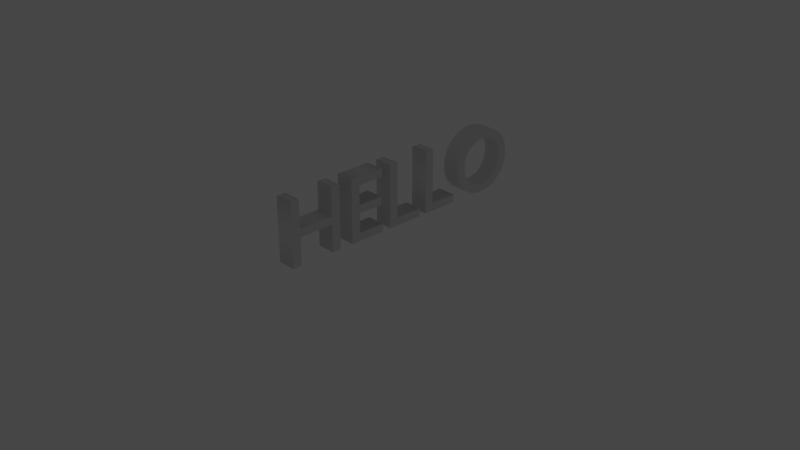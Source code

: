 # Source: hello_anim.blend  (saved by Blender 4.0.36; exported with 4.5.12 LTS)
import bpy
from mathutils import Matrix  # noqa: F401  (used for matrix-valued properties, if any)

bpy.ops.wm.read_factory_settings(use_empty=True)
scene = bpy.context.scene
scene.name = 'Scene'

# ---- collections
col_cam___light = bpy.data.collections.new('Cam & Light'); scene.collection.children.link(col_cam___light)
col_working = bpy.data.collections.new('Working'); scene.collection.children.link(col_working)

# ---- world
world_world = bpy.data.worlds.new('World'); scene.world = world_world
world_world.use_nodes = True; world_world.node_tree.nodes.clear()
_N = world_world.node_tree.nodes; _L = world_world.node_tree.links
n0 = _N.new('ShaderNodeOutputWorld'); n0.name = 'World Output'; n0.location = (300, 300)
n1 = _N.new('ShaderNodeBackground'); n1.name = 'Background'; n1.location = (10, 300)
n1.inputs[0].default_value = (0.05088, 0.05088, 0.05088, 1.0)
_L.new(n1.outputs[0], n0.inputs[0])
n0.is_active_output = True
world_world.color = (0.05088, 0.05088, 0.05088)
world_world.use_sun_shadow = False
world_world.sun_shadow_jitter_overblur = 0.0

# ---- cameras
cam_camera = bpy.data.cameras.new('Camera')
cam_camera.clip_end = 100.0
cam_camera.ortho_scale = 7.314

# ---- lights
light_light = bpy.data.lights.new('Light', 'POINT')
light_light.transmission_factor = 0.0
light_light.use_soft_falloff = False
light_light.energy = 1000.0
light_light.shadow_soft_size = 0.1
light_light.shadow_maximum_resolution = 0.006
light_light.use_absolute_resolution = True

# ---- meshes
me_text = bpy.data.meshes.new('Text')
me_text.from_pydata([(1.158, 0.6877, 0.1), (1.209, 0.6783, 0.1), (1.256, 0.663, 0.1), (1.299, 0.6425, 0.1), (1.338, 0.6171, 0.1), (1.372, 0.5872, 0.1), (1.401, 0.5535, 0.1), (1.426, 0.5162, 0.1), (1.445, 0.4758, 0.1), (1.459, 0.4329, 0.1), (1.468, 0.3878, 0.1), (1.471, 0.341, 0.1), (1.468, 0.2955, 0.1), (1.46, 0.2512, 0.1), (1.446, 0.2087, 0.1), (1.427, 0.1685, 0.1), (1.402, 0.1311, 0.1), (1.373, 0.097, 0.1), (1.339, 0.06675, 0.1), (1.3, 0.04085, 0.1), (1.257, 0.01981, 0.1), (1.21, 0.004148, 0.1), (1.158, -0.005627, 0.1), (1.102, -0.009, 0.1), (1.048, -0.005646, 0.1), (0.9976, 0.004079, 0.1), (0.951, 0.01967, 0.1), (0.9085, 0.04063, 0.1), (0.8702, 0.06645, 0.1), (0.8364, 0.09663, 0.1), (0.8072, 0.1307, 0.1), (0.7828, 0.168, 0.1), (0.7635, 0.2083, 0.1), (0.7495, 0.2508, 0.1), (0.7409, 0.2953, 0.1), (0.738, 0.341, 0.1), (0.741, 0.3876, 0.1), (0.7498, 0.4326, 0.1), (0.7641, 0.4754, 0.1), (0.7838, 0.5157, 0.1), (0.8085, 0.553, 0.1), (0.8381, 0.5869, 0.1), (0.8723, 0.6168, 0.1), (0.9109, 0.6423, 0.1), (0.9536, 0.6629, 0.1), (1.0, 0.6782, 0.1), (1.05, 0.6877, 0.1), (1.104, 0.691, 0.1), (1.141, 0.08327, 0.1), (1.177, 0.08991, 0.1), (1.21, 0.1007, 0.1), (1.241, 0.1153, 0.1), (1.269, 0.1335, 0.1), (1.294, 0.1551, 0.1), (1.316, 0.1798, 0.1), (1.335, 0.2074, 0.1), (1.35, 0.2375, 0.1), (1.361, 0.27, 0.1), (1.368, 0.3046, 0.1), (1.37, 0.341, 0.1), (1.368, 0.3776, 0.1), (1.361, 0.4123, 0.1), (1.35, 0.4449, 0.1), (1.335, 0.4751, 0.1), (1.316, 0.5026, 0.1), (1.294, 0.5273, 0.1), (1.269, 0.5488, 0.1), (1.241, 0.5669, 0.1), (1.21, 0.5815, 0.1), (1.177, 0.5922, 0.1), (1.141, 0.5987, 0.1), (1.104, 0.601, 0.1), (1.067, 0.5987, 0.1), (1.032, 0.5922, 0.1), (0.9985, 0.5815, 0.1), (0.9677, 0.5669, 0.1), (0.9397, 0.5488, 0.1), (0.9145, 0.5272, 0.1), (0.8925, 0.5026, 0.1), (0.8739, 0.4751, 0.1), (0.859, 0.4449, 0.1), (0.8481, 0.4123, 0.1), (0.8413, 0.3776, 0.1), (0.839, 0.341, 0.1), (0.8413, 0.3046, 0.1), (0.8481, 0.27, 0.1), (0.859, 0.2375, 0.1), (0.8739, 0.2074, 0.1), (0.8925, 0.1798, 0.1), (0.9145, 0.1551, 0.1), (0.9397, 0.1335, 0.1), (0.9677, 0.1153, 0.1), (0.9985, 0.1007, 0.1), (1.032, 0.08991, 0.1), (1.067, 0.08327, 0.1), (1.104, 0.081, 0.1), (1.158, 0.6877, -0.1), (1.05, 0.6877, -0.1), (1.209, 0.6783, -0.1), (1.104, 0.691, -0.1), (1.256, 0.663, -0.1), (1.0, 0.6782, -0.1), (0.9536, 0.6629, -0.1), (0.9109, 0.6423, -0.1), (1.299, 0.6425, -0.1), (1.338, 0.6171, -0.1), (1.372, 0.5872, -0.1), (0.8723, 0.6168, -0.1), (0.8381, 0.5869, -0.1), (1.104, 0.601, -0.1), (1.141, 0.5987, -0.1), (1.067, 0.5987, -0.1), (1.032, 0.5922, -0.1), (0.9985, 0.5815, -0.1), (0.8085, 0.553, -0.1), (0.9677, 0.5669, -0.1), (0.9397, 0.5488, -0.1), (0.9145, 0.5272, -0.1), (0.7838, 0.5157, -0.1), (0.7641, 0.4754, -0.1), (0.8925, 0.5026, -0.1), (0.8739, 0.4751, -0.1), (0.7498, 0.4326, -0.1), (0.859, 0.4449, -0.1), (0.8481, 0.4123, -0.1), (0.741, 0.3876, -0.1), (0.8413, 0.3776, -0.1), (0.839, 0.341, -0.1), (0.738, 0.341, -0.1), (0.7409, 0.2953, -0.1), (0.7495, 0.2508, -0.1), (0.8413, 0.3046, -0.1), (0.8481, 0.27, -0.1), (0.859, 0.2375, -0.1), (0.8739, 0.2074, -0.1), (0.7635, 0.2083, -0.1), (0.7828, 0.168, -0.1), (0.8072, 0.1307, -0.1), (0.8925, 0.1798, -0.1), (0.9145, 0.1551, -0.1), (0.9397, 0.1335, -0.1), (0.9677, 0.1153, -0.1), (0.8364, 0.09663, -0.1), (0.9985, 0.1007, -0.1), (1.032, 0.08991, -0.1), (0.8702, 0.06645, -0.1), (1.067, 0.08327, -0.1), (1.104, 0.081, -0.1), (1.141, 0.08327, -0.1), (1.339, 0.06675, -0.1), (1.373, 0.097, -0.1), (1.3, 0.04085, -0.1), (1.177, 0.08991, -0.1), (1.21, 0.1007, -0.1), (1.241, 0.1153, -0.1), (1.402, 0.1311, -0.1), (1.269, 0.1335, -0.1), (1.294, 0.1551, -0.1), (1.316, 0.1798, -0.1), (1.427, 0.1685, -0.1), (1.446, 0.2087, -0.1), (1.335, 0.2074, -0.1), (1.35, 0.2375, -0.1), (1.46, 0.2512, -0.1), (1.361, 0.27, -0.1), (1.468, 0.2955, -0.1), (1.368, 0.3046, -0.1), (1.37, 0.341, -0.1), (1.471, 0.341, -0.1), (1.468, 0.3878, -0.1), (1.368, 0.3776, -0.1), (1.361, 0.4123, -0.1), (1.35, 0.4449, -0.1), (1.459, 0.4329, -0.1), (1.445, 0.4758, -0.1), (1.335, 0.4751, -0.1), (1.316, 0.5026, -0.1), (1.426, 0.5162, -0.1), (1.294, 0.5273, -0.1), (1.269, 0.5488, -0.1), (1.401, 0.5535, -0.1), (1.241, 0.5669, -0.1), (1.21, 0.5815, -0.1), (1.177, 0.5922, -0.1), (1.257, 0.01981, -0.1), (0.9085, 0.04063, -0.1), (0.951, 0.01967, -0.1), (1.21, 0.004148, -0.1), (0.9976, 0.004079, -0.1), (1.158, -0.005627, -0.1), (1.048, -0.005646, -0.1), (1.102, -0.009, -0.1), (1.158, 0.6877, -0.1), (1.209, 0.6783, -0.1), (1.158, 0.6877, 0.1), (1.104, 0.691, -0.1), (1.05, 0.6877, -0.1), (1.104, 0.691, 0.1), (1.05, 0.6877, 0.1), (1.0, 0.6782, 0.1), (0.9536, 0.6629, 0.1), (1.0, 0.6782, -0.1), (0.9536, 0.6629, -0.1), (0.9109, 0.6423, -0.1), (0.8723, 0.6168, -0.1), (0.9109, 0.6423, 0.1), (0.8723, 0.6168, 0.1), (0.8381, 0.5869, 0.1), (0.8085, 0.553, 0.1), (0.8381, 0.5869, -0.1), (0.8085, 0.553, -0.1), (0.7838, 0.5157, -0.1), (0.7838, 0.5157, 0.1), (0.7641, 0.4754, -0.1), (0.7641, 0.4754, 0.1), (0.7498, 0.4326, -0.1), (0.741, 0.3876, -0.1), (0.7498, 0.4326, 0.1), (0.741, 0.3876, 0.1), (0.738, 0.341, 0.1), (0.7409, 0.2953, 0.1), (0.738, 0.341, -0.1), (0.7409, 0.2953, -0.1), (0.7495, 0.2508, -0.1), (0.7635, 0.2083, -0.1), (0.7495, 0.2508, 0.1), (0.7635, 0.2083, 0.1), (0.7828, 0.168, 0.1), (0.8072, 0.1307, 0.1), (0.7828, 0.168, -0.1), (0.8072, 0.1307, -0.1), (0.8364, 0.09663, -0.1), (0.8364, 0.09663, 0.1), (0.8702, 0.06645, -0.1), (0.8702, 0.06645, 0.1), (0.9085, 0.04063, -0.1), (0.9085, 0.04063, 0.1), (0.951, 0.01967, -0.1), (0.9976, 0.004079, -0.1), (0.951, 0.01967, 0.1), (0.9976, 0.004079, 0.1), (1.048, -0.005646, 0.1), (1.048, -0.005646, -0.1), (1.102, -0.009, 0.1), (1.102, -0.009, -0.1), (1.158, -0.005627, 0.1), (1.21, 0.004148, 0.1), (1.158, -0.005627, -0.1), (1.21, 0.004148, -0.1), (1.257, 0.01981, -0.1), (1.257, 0.01981, 0.1), (1.3, 0.04085, -0.1), (1.3, 0.04085, 0.1), (1.339, 0.06675, -0.1), (1.373, 0.097, -0.1), (1.339, 0.06675, 0.1), (1.373, 0.097, 0.1), (1.402, 0.1311, 0.1), (1.402, 0.1311, -0.1), (1.427, 0.1685, 0.1), (1.446, 0.2087, 0.1), (1.427, 0.1685, -0.1), (1.446, 0.2087, -0.1), (1.46, 0.2512, -0.1), (1.468, 0.2955, -0.1), (1.46, 0.2512, 0.1), (1.468, 0.2955, 0.1), (1.471, 0.341, 0.1), (1.468, 0.3878, 0.1), (1.471, 0.341, -0.1), (1.468, 0.3878, -0.1), (1.459, 0.4329, -0.1), (1.445, 0.4758, -0.1), (1.459, 0.4329, 0.1), (1.445, 0.4758, 0.1), (1.426, 0.5162, 0.1), (1.401, 0.5535, 0.1), (1.426, 0.5162, -0.1), (1.401, 0.5535, -0.1), (1.372, 0.5872, -0.1), (1.338, 0.6171, -0.1), (1.372, 0.5872, 0.1), (1.338, 0.6171, 0.1), (1.299, 0.6425, 0.1), (1.256, 0.663, 0.1), (1.299, 0.6425, -0.1), (1.256, 0.663, -0.1), (1.209, 0.6783, 0.1), (1.141, 0.08327, -0.1), (1.141, 0.08327, 0.1), (1.104, 0.081, -0.1), (1.177, 0.08991, -0.1), (1.177, 0.08991, 0.1), (1.21, 0.1007, -0.1), (1.21, 0.1007, 0.1), (1.241, 0.1153, -0.1), (1.269, 0.1335, -0.1), (1.241, 0.1153, 0.1), (1.269, 0.1335, 0.1), (1.294, 0.1551, 0.1), (1.294, 0.1551, -0.1), (1.316, 0.1798, 0.1), (1.335, 0.2074, 0.1), (1.316, 0.1798, -0.1), (1.335, 0.2074, -0.1), (1.35, 0.2375, -0.1), (1.35, 0.2375, 0.1), (1.361, 0.27, -0.1), (1.361, 0.27, 0.1), (1.368, 0.3046, -0.1), (1.37, 0.341, -0.1), (1.368, 0.3046, 0.1), (1.37, 0.341, 0.1), (1.368, 0.3776, 0.1), (1.361, 0.4123, 0.1), (1.368, 0.3776, -0.1), (1.361, 0.4123, -0.1), (1.35, 0.4449, -0.1), (1.335, 0.4751, -0.1), (1.35, 0.4449, 0.1), (1.335, 0.4751, 0.1), (1.316, 0.5026, 0.1), (1.294, 0.5273, 0.1), (1.316, 0.5026, -0.1), (1.294, 0.5273, -0.1), (1.269, 0.5488, -0.1), (1.241, 0.5669, -0.1), (1.269, 0.5488, 0.1), (1.241, 0.5669, 0.1), (1.21, 0.5815, 0.1), (1.21, 0.5815, -0.1), (1.177, 0.5922, 0.1), (1.177, 0.5922, -0.1), (1.141, 0.5987, 0.1), (1.104, 0.601, 0.1), (1.141, 0.5987, -0.1), (1.104, 0.601, -0.1), (1.067, 0.5987, -0.1), (1.067, 0.5987, 0.1), (1.032, 0.5922, -0.1), (1.032, 0.5922, 0.1), (0.9985, 0.5815, -0.1), (0.9677, 0.5669, -0.1), (0.9985, 0.5815, 0.1), (0.9677, 0.5669, 0.1), (0.9397, 0.5488, 0.1), (0.9145, 0.5272, 0.1), (0.9397, 0.5488, -0.1), (0.9145, 0.5272, -0.1), (0.8925, 0.5026, -0.1), (0.8739, 0.4751, -0.1), (0.8925, 0.5026, 0.1), (0.8739, 0.4751, 0.1), (0.859, 0.4449, 0.1), (0.859, 0.4449, -0.1), (0.8481, 0.4123, 0.1), (0.8413, 0.3776, 0.1), (0.8481, 0.4123, -0.1), (0.8413, 0.3776, -0.1), (0.839, 0.341, -0.1), (0.8413, 0.3046, -0.1), (0.839, 0.341, 0.1), (0.8413, 0.3046, 0.1), (0.8481, 0.27, 0.1), (0.859, 0.2375, 0.1), (0.8481, 0.27, -0.1), (0.859, 0.2375, -0.1), (0.8739, 0.2074, -0.1), (0.8925, 0.1798, -0.1), (0.8739, 0.2074, 0.1), (0.8925, 0.1798, 0.1), (0.9145, 0.1551, 0.1), (0.9145, 0.1551, -0.1), (0.9397, 0.1335, 0.1), (0.9677, 0.1153, 0.1), (0.9397, 0.1335, -0.1), (0.9677, 0.1153, -0.1), (0.9985, 0.1007, -0.1), (0.9985, 0.1007, 0.1), (1.032, 0.08991, -0.1), (1.032, 0.08991, 0.1), (1.067, 0.08327, -0.1), (1.067, 0.08327, 0.1), (1.104, 0.081, 0.1)], [], [(46, 0, 47), (46, 1, 0), (45, 1, 46), (45, 2, 1), (44, 2, 45), (44, 3, 2), (43, 3, 44), (43, 4, 3), (42, 4, 43), (42, 5, 4), (41, 71, 42), (71, 5, 42), (41, 72, 71), (70, 5, 71), (69, 5, 70), (41, 73, 72), (68, 5, 69), (41, 74, 73), (68, 6, 5), (40, 74, 41), (67, 6, 68), (40, 75, 74), (66, 6, 67), (40, 76, 75), (66, 7, 6), (39, 76, 40), (65, 7, 66), (39, 77, 76), (64, 7, 65), (39, 78, 77), (64, 8, 7), (38, 78, 39), (63, 8, 64), (38, 79, 78), (63, 9, 8), (37, 79, 38), (62, 9, 63), (37, 80, 79), (61, 9, 62), (37, 81, 80), (61, 10, 9), (36, 81, 37), (60, 10, 61), (36, 82, 81), (60, 11, 10), (35, 82, 36), (59, 11, 60), (35, 83, 82), (34, 83, 35), (34, 84, 83), (58, 11, 59), (58, 12, 11), (34, 85, 84), (57, 12, 58), (57, 13, 12), (33, 85, 34), (33, 86, 85), (56, 13, 57), (56, 14, 13), (32, 86, 33), (55, 14, 56), (32, 87, 86), (55, 15, 14), (31, 87, 32), (54, 15, 55), (31, 88, 87), (53, 15, 54), (31, 89, 88), (53, 16, 15), (30, 89, 31), (52, 16, 53), (30, 90, 89), (51, 16, 52), (30, 91, 90), (51, 17, 16), (29, 91, 30), (50, 17, 51), (29, 92, 91), (49, 17, 50), (29, 93, 92), (49, 18, 17), (28, 93, 29), (48, 18, 49), (28, 94, 93), (95, 18, 48), (28, 95, 94), (28, 18, 95), (28, 19, 18), (27, 19, 28), (27, 20, 19), (26, 20, 27), (26, 21, 20), (25, 21, 26), (25, 22, 21), (24, 22, 25), (24, 23, 22), (97, 96, 98), (97, 99, 96), (101, 98, 100), (101, 97, 98), (102, 101, 100), (103, 102, 104), (102, 100, 104), (103, 104, 105), (107, 105, 106), (107, 103, 105), (109, 107, 106), (108, 107, 109), (110, 109, 106), (108, 109, 111), (108, 111, 112), (108, 112, 113), (114, 113, 115), (114, 108, 113), (114, 115, 116), (118, 116, 117), (118, 114, 116), (119, 118, 120), (118, 117, 120), (119, 120, 121), (122, 121, 123), (122, 119, 121), (122, 123, 124), (125, 124, 126), (125, 122, 124), (128, 125, 126), (128, 126, 127), (129, 128, 127), (130, 129, 132), (129, 131, 132), (129, 127, 131), (130, 132, 133), (135, 133, 134), (135, 130, 133), (136, 135, 134), (137, 136, 139), (136, 134, 138), (136, 138, 139), (137, 139, 140), (137, 140, 141), (142, 141, 143), (142, 137, 141), (142, 143, 144), (145, 144, 146), (145, 142, 144), (145, 146, 147), (145, 147, 149), (147, 148, 149), (152, 150, 149), (148, 152, 149), (145, 149, 151), (152, 153, 150), (153, 154, 150), (154, 155, 150), (154, 156, 155), (156, 157, 155), (157, 158, 159), (157, 159, 155), (161, 160, 159), (158, 161, 159), (161, 162, 160), (162, 163, 160), (162, 164, 163), (164, 165, 163), (164, 166, 165), (166, 168, 165), (166, 167, 168), (170, 169, 168), (167, 170, 168), (170, 171, 169), (171, 172, 173), (171, 173, 169), (175, 174, 173), (172, 175, 173), (175, 176, 174), (176, 177, 174), (176, 178, 177), (178, 179, 177), (179, 180, 177), (179, 181, 180), (181, 182, 180), (182, 183, 106), (182, 106, 180), (183, 110, 106), (185, 151, 184), (185, 145, 151), (186, 185, 184), (186, 184, 187), (188, 186, 187), (188, 187, 189), (190, 188, 189), (190, 189, 191), (194, 287, 193, 192), (197, 194, 192, 195), (198, 197, 195, 196), (199, 198, 196, 201), (200, 199, 201, 202), (205, 200, 202, 203), (206, 205, 203, 204), (207, 206, 204, 209), (208, 207, 209, 210), (212, 208, 210, 211), (214, 212, 211, 213), (217, 214, 213, 215), (218, 217, 215, 216), (219, 218, 216, 221), (220, 219, 221, 222), (225, 220, 222, 223), (226, 225, 223, 224), (227, 226, 224, 229), (228, 227, 229, 230), (232, 228, 230, 231), (234, 232, 231, 233), (236, 234, 233, 235), (239, 236, 235, 237), (240, 239, 237, 238), (241, 240, 238, 242), (243, 241, 242, 244), (245, 243, 244, 247), (246, 245, 247, 248), (250, 246, 248, 249), (252, 250, 249, 251), (255, 252, 251, 253), (256, 255, 253, 254), (257, 256, 254, 258), (259, 257, 258, 261), (260, 259, 261, 262), (265, 260, 262, 263), (266, 265, 263, 264), (267, 266, 264, 269), (268, 267, 269, 270), (273, 268, 270, 271), (274, 273, 271, 272), (275, 274, 272, 277), (276, 275, 277, 278), (281, 276, 278, 279), (282, 281, 279, 280), (283, 282, 280, 285), (284, 283, 285, 286), (287, 284, 286, 193), (383, 289, 288, 290), (289, 292, 291, 288), (292, 294, 293, 291), (294, 297, 295, 293), (297, 298, 296, 295), (298, 299, 300, 296), (299, 301, 303, 300), (301, 302, 304, 303), (302, 306, 305, 304), (306, 308, 307, 305), (308, 311, 309, 307), (311, 312, 310, 309), (312, 313, 315, 310), (313, 314, 316, 315), (314, 319, 317, 316), (319, 320, 318, 317), (320, 321, 323, 318), (321, 322, 324, 323), (322, 327, 325, 324), (327, 328, 326, 325), (328, 329, 330, 326), (329, 331, 332, 330), (331, 333, 335, 332), (333, 334, 336, 335), (334, 338, 337, 336), (338, 340, 339, 337), (340, 343, 341, 339), (343, 344, 342, 341), (344, 345, 347, 342), (345, 346, 348, 347), (346, 351, 349, 348), (351, 352, 350, 349), (352, 353, 354, 350), (353, 355, 357, 354), (355, 356, 358, 357), (356, 361, 359, 358), (361, 362, 360, 359), (362, 363, 365, 360), (363, 364, 366, 365), (364, 369, 367, 366), (369, 370, 368, 367), (370, 371, 372, 368), (371, 373, 375, 372), (373, 374, 376, 375), (374, 378, 377, 376), (378, 380, 379, 377), (380, 382, 381, 379), (382, 383, 290, 381)])
me_text.polygons.foreach_set('use_smooth', [0, 0, 0, 0, 0, 0, 0, 0, 0, 0, 0, 0, 0, 0, 0, 0, 0, 0, 0, 0, 0, 0, 0, 0, 0, 0, 0, 0, 0, 0, 0, 0, 0, 0, 0, 0, 0, 0, 0, 0, 0, 0, 0, 0, 0, 0, 0, 0, 0, 0, 0, 0, 0, 0, 0, 0, 0, 0, 0, 0, 0, 0, 0, 0, 0, 0, 0, 0, 0, 0, 0, 0, 0, 0, 0, 0, 0, 0, 0, 0, 0, 0, 0, 0, 0, 0, 0, 0, 0, 0, 0, 0, 0, 0, 0, 0, 0, 0, 0, 0, 0, 0, 0, 0, 0, 0, 0, 0, 0, 0, 0, 0, 0, 0, 0, 0, 0, 0, 0, 0, 0, 0, 0, 0, 0, 0, 0, 0, 0, 0, 0, 0, 0, 0, 0, 0, 0, 0, 0, 0, 0, 0, 0, 0, 0, 0, 0, 0, 0, 0, 0, 0, 0, 0, 0, 0, 0, 0, 0, 0, 0, 0, 0, 0, 0, 0, 0, 0, 0, 0, 0, 0, 0, 0, 0, 0, 0, 0, 0, 0, 0, 0, 0, 0, 0, 0, 0, 0, 0, 0, 0, 0, 1, 1, 1, 1, 1, 1, 1, 1, 1, 1, 1, 1, 1, 1, 1, 1, 1, 1, 1, 1, 1, 1, 1, 1, 1, 1, 1, 1, 1, 1, 1, 1, 1, 1, 1, 1, 1, 1, 1, 1, 1, 1, 1, 1, 1, 1, 1, 1, 1, 1, 1, 1, 1, 1, 1, 1, 1, 1, 1, 1, 1, 1, 1, 1, 1, 1, 1, 1, 1, 1, 1, 1, 1, 1, 1, 1, 1, 1, 1, 1, 1, 1, 1, 1, 1, 1, 1, 1, 1, 1, 1, 1, 1, 1, 1, 1])
_uv = me_text.uv_layers.new(name='UVMap')
_uv.uv.foreach_set('vector', [0.4842, 0.0, 0.0, 0.0, 0.4947, 0.0, 0.4842, 0.0, 0.01053, 0.0, 0.0, 0.0, 0.4737, 0.0, 0.01053, 0.0, 0.4842, 0.0, 0.4737, 0.0, 0.02105, 0.0, 0.01053, 0.0, 0.4632, 0.0, 0.02105, 0.0, 0.4737, 0.0, 0.4632, 0.0, 0.03158, 0.0, 0.02105, 0.0, 0.4526, 0.0, 0.03158, 0.0, 0.4632, 0.0, 0.4526, 0.0, 0.04211, 0.0, 0.03158, 0.0, 0.4421, 0.0, 0.04211, 0.0, 0.4526, 0.0, 0.4421, 0.0, 0.05263, 0.0, 0.04211, 0.0, 0.4316, 0.0, 0.7474, 0.0, 0.4421, 0.0, 0.7474, 0.0, 0.05263, 0.0, 0.4421, 0.0, 0.4316, 0.0, 0.7579, 0.0, 0.7474, 0.0, 0.7368, 0.0, 0.05263, 0.0, 0.7474, 0.0, 0.7263, 0.0, 0.05263, 0.0, 0.7368, 0.0, 0.4316, 0.0, 0.7684, 0.0, 0.7579, 0.0, 0.7158, 0.0, 0.05263, 0.0, 0.7263, 0.0, 0.4316, 0.0, 0.7789, 0.0, 0.7684, 0.0, 0.7158, 0.0, 0.06316, 0.0, 0.05263, 0.0, 0.4211, 0.0, 0.7789, 0.0, 0.4316, 0.0, 0.7053, 0.0, 0.06316, 0.0, 0.7158, 0.0, 0.4211, 0.0, 0.7895, 0.0, 0.7789, 0.0, 0.6947, 0.0, 0.06316, 0.0, 0.7053, 0.0, 0.4211, 0.0, 0.8, 0.0, 0.7895, 0.0, 0.6947, 0.0, 0.07368, 0.0, 0.06316, 0.0, 0.4105, 0.0, 0.8, 0.0, 0.4211, 0.0, 0.6842, 0.0, 0.07368, 0.0, 0.6947, 0.0, 0.4105, 0.0, 0.8105, 0.0, 0.8, 0.0, 0.6737, 0.0, 0.07368, 0.0, 0.6842, 0.0, 0.4105, 0.0, 0.8211, 0.0, 0.8105, 0.0, 0.6737, 0.0, 0.08421, 0.0, 0.07368, 0.0, 0.4, 0.0, 0.8211, 0.0, 0.4105, 0.0, 0.6632, 0.0, 0.08421, 0.0, 0.6737, 0.0, 0.4, 0.0, 0.8316, 0.0, 0.8211, 0.0, 0.6632, 0.0, 0.09474, 0.0, 0.08421, 0.0, 0.3895, 0.0, 0.8316, 0.0, 0.4, 0.0, 0.6526, 0.0, 0.09474, 0.0, 0.6632, 0.0, 0.3895, 0.0, 0.8421, 0.0, 0.8316, 0.0, 0.6421, 0.0, 0.09474, 0.0, 0.6526, 0.0, 0.3895, 0.0, 0.8526, 0.0, 0.8421, 0.0, 0.6421, 0.0, 0.1053, 0.0, 0.09474, 0.0, 0.3789, 0.0, 0.8526, 0.0, 0.3895, 0.0, 0.6316, 0.0, 0.1053, 0.0, 0.6421, 0.0, 0.3789, 0.0, 0.8632, 0.0, 0.8526, 0.0, 0.6316, 0.0, 0.1158, 0.0, 0.1053, 0.0, 0.3684, 0.0, 0.8632, 0.0, 0.3789, 0.0, 0.6211, 0.0, 0.1158, 0.0, 0.6316, 0.0, 0.3684, 0.0, 0.8737, 0.0, 0.8632, 0.0, 0.3579, 0.0, 0.8737, 0.0, 0.3684, 0.0, 0.3579, 0.0, 0.8842, 0.0, 0.8737, 0.0, 0.6105, 0.0, 0.1158, 0.0, 0.6211, 0.0, 0.6105, 0.0, 0.1263, 0.0, 0.1158, 0.0, 0.3579, 0.0, 0.8947, 0.0, 0.8842, 0.0, 0.6, 0.0, 0.1263, 0.0, 0.6105, 0.0, 0.6, 0.0, 0.1368, 0.0, 0.1263, 0.0, 0.3474, 0.0, 0.8947, 0.0, 0.3579, 0.0, 0.3474, 0.0, 0.9053, 0.0, 0.8947, 0.0, 0.5895, 0.0, 0.1368, 0.0, 0.6, 0.0, 0.5895, 0.0, 0.1474, 0.0, 0.1368, 0.0, 0.3368, 0.0, 0.9053, 0.0, 0.3474, 0.0, 0.5789, 0.0, 0.1474, 0.0, 0.5895, 0.0, 0.3368, 0.0, 0.9158, 0.0, 0.9053, 0.0, 0.5789, 0.0, 0.1579, 0.0, 0.1474, 0.0, 0.3263, 0.0, 0.9158, 0.0, 0.3368, 0.0, 0.5684, 0.0, 0.1579, 0.0, 0.5789, 0.0, 0.3263, 0.0, 0.9263, 0.0, 0.9158, 0.0, 0.5579, 0.0, 0.1579, 0.0, 0.5684, 0.0, 0.3263, 0.0, 0.9368, 0.0, 0.9263, 0.0, 0.5579, 0.0, 0.1684, 0.0, 0.1579, 0.0, 0.3158, 0.0, 0.9368, 0.0, 0.3263, 0.0, 0.5474, 0.0, 0.1684, 0.0, 0.5579, 0.0, 0.3158, 0.0, 0.9474, 0.0, 0.9368, 0.0, 0.5368, 0.0, 0.1684, 0.0, 0.5474, 0.0, 0.3158, 0.0, 0.9579, 0.0, 0.9474, 0.0, 0.5368, 0.0, 0.1789, 0.0, 0.1684, 0.0, 0.3053, 0.0, 0.9579, 0.0, 0.3158, 0.0, 0.5263, 0.0, 0.1789, 0.0, 0.5368, 0.0, 0.3053, 0.0, 0.9684, 0.0, 0.9579, 0.0, 0.5158, 0.0, 0.1789, 0.0, 0.5263, 0.0, 0.3053, 0.0, 0.9789, 0.0, 0.9684, 0.0, 0.5158, 0.0, 0.1895, 0.0, 0.1789, 0.0, 0.2947, 0.0, 0.9789, 0.0, 0.3053, 0.0, 0.5053, 0.0, 0.1895, 0.0, 0.5158, 0.0, 0.2947, 0.0, 0.9895, 0.0, 0.9789, 0.0, 1.0, 0.0, 0.1895, 0.0, 0.5053, 0.0, 0.2947, 0.0, 1.0, 0.0, 0.9895, 0.0, 0.2947, 0.0, 0.1895, 0.0, 1.0, 0.0, 0.2947, 0.0, 0.2, 0.0, 0.1895, 0.0, 0.2842, 0.0, 0.2, 0.0, 0.2947, 0.0, 0.2842, 0.0, 0.2105, 0.0, 0.2, 0.0, 0.2737, 0.0, 0.2105, 0.0, 0.2842, 0.0, 0.2737, 0.0, 0.2211, 0.0, 0.2105, 0.0, 0.2632, 0.0, 0.2211, 0.0, 0.2737, 0.0, 0.2632, 0.0, 0.2316, 0.0, 0.2211, 0.0, 0.2526, 0.0, 0.2316, 0.0, 0.2632, 0.0, 0.2526, 0.0, 0.2421, 0.0, 0.2316, 0.0, 0.4842, 0.0, 0.0, 0.0, 0.01053, 0.0, 0.4842, 0.0, 0.4947, 0.0, 0.0, 0.0, 0.4737, 0.0, 0.01053, 0.0, 0.02105, 0.0, 0.4737, 0.0, 0.4842, 0.0, 0.01053, 0.0, 0.4632, 0.0, 0.4737, 0.0, 0.02105, 0.0, 0.4526, 0.0, 0.4632, 0.0, 0.03158, 0.0, 0.4632, 0.0, 0.02105, 0.0, 0.03158, 0.0, 0.4526, 0.0, 0.03158, 0.0, 0.04211, 0.0, 0.4421, 0.0, 0.04211, 0.0, 0.05263, 0.0, 0.4421, 0.0, 0.4526, 0.0, 0.04211, 0.0, 0.7474, 0.0, 0.4421, 0.0, 0.05263, 0.0, 0.4316, 0.0, 0.4421, 0.0, 0.7474, 0.0, 0.7368, 0.0, 0.7474, 0.0, 0.05263, 0.0, 0.4316, 0.0, 0.7474, 0.0, 0.7579, 0.0, 0.4316, 0.0, 0.7579, 0.0, 0.7684, 0.0, 0.4316, 0.0, 0.7684, 0.0, 0.7789, 0.0, 0.4211, 0.0, 0.7789, 0.0, 0.7895, 0.0, 0.4211, 0.0, 0.4316, 0.0, 0.7789, 0.0, 0.4211, 0.0, 0.7895, 0.0, 0.8, 0.0, 0.4105, 0.0, 0.8, 0.0, 0.8105, 0.0, 0.4105, 0.0, 0.4211, 0.0, 0.8, 0.0, 0.4, 0.0, 0.4105, 0.0, 0.8211, 0.0, 0.4105, 0.0, 0.8105, 0.0, 0.8211, 0.0, 0.4, 0.0, 0.8211, 0.0, 0.8316, 0.0, 0.3895, 0.0, 0.8316, 0.0, 0.8421, 0.0, 0.3895, 0.0, 0.4, 0.0, 0.8316, 0.0, 0.3895, 0.0, 0.8421, 0.0, 0.8526, 0.0, 0.3789, 0.0, 0.8526, 0.0, 0.8632, 0.0, 0.3789, 0.0, 0.3895, 0.0, 0.8526, 0.0, 0.3684, 0.0, 0.3789, 0.0, 0.8632, 0.0, 0.3684, 0.0, 0.8632, 0.0, 0.8737, 0.0, 0.3579, 0.0, 0.3684, 0.0, 0.8737, 0.0, 0.3474, 0.0, 0.3579, 0.0, 0.8947, 0.0, 0.3579, 0.0, 0.8842, 0.0, 0.8947, 0.0, 0.3579, 0.0, 0.8737, 0.0, 0.8842, 0.0, 0.3474, 0.0, 0.8947, 0.0, 0.9053, 0.0, 0.3368, 0.0, 0.9053, 0.0, 0.9158, 0.0, 0.3368, 0.0, 0.3474, 0.0, 0.9053, 0.0, 0.3263, 0.0, 0.3368, 0.0, 0.9158, 0.0, 0.3158, 0.0, 0.3263, 0.0, 0.9368, 0.0, 0.3263, 0.0, 0.9158, 0.0, 0.9263, 0.0, 0.3263, 0.0, 0.9263, 0.0, 0.9368, 0.0, 0.3158, 0.0, 0.9368, 0.0, 0.9474, 0.0, 0.3158, 0.0, 0.9474, 0.0, 0.9579, 0.0, 0.3053, 0.0, 0.9579, 0.0, 0.9684, 0.0, 0.3053, 0.0, 0.3158, 0.0, 0.9579, 0.0, 0.3053, 0.0, 0.9684, 0.0, 0.9789, 0.0, 0.2947, 0.0, 0.9789, 0.0, 0.9895, 0.0, 0.2947, 0.0, 0.3053, 0.0, 0.9789, 0.0, 0.2947, 0.0, 0.9895, 0.0, 1.0, 0.0, 0.2947, 0.0, 1.0, 0.0, 0.1895, 0.0, 1.0, 0.0, 0.5053, 0.0, 0.1895, 0.0, 0.5158, 0.0, 0.1789, 0.0, 0.1895, 0.0, 0.5053, 0.0, 0.5158, 0.0, 0.1895, 0.0, 0.2947, 0.0, 0.1895, 0.0, 0.2, 0.0, 0.5158, 0.0, 0.5263, 0.0, 0.1789, 0.0, 0.5263, 0.0, 0.5368, 0.0, 0.1789, 0.0, 0.5368, 0.0, 0.1684, 0.0, 0.1789, 0.0, 0.5368, 0.0, 0.5474, 0.0, 0.1684, 0.0, 0.5474, 0.0, 0.5579, 0.0, 0.1684, 0.0, 0.5579, 0.0, 0.5684, 0.0, 0.1579, 0.0, 0.5579, 0.0, 0.1579, 0.0, 0.1684, 0.0, 0.5789, 0.0, 0.1474, 0.0, 0.1579, 0.0, 0.5684, 0.0, 0.5789, 0.0, 0.1579, 0.0, 0.5789, 0.0, 0.5895, 0.0, 0.1474, 0.0, 0.5895, 0.0, 0.1368, 0.0, 0.1474, 0.0, 0.5895, 0.0, 0.6, 0.0, 0.1368, 0.0, 0.6, 0.0, 0.1263, 0.0, 0.1368, 0.0, 0.6, 0.0, 0.6105, 0.0, 0.1263, 0.0, 0.6105, 0.0, 0.1158, 0.0, 0.1263, 0.0, 0.6105, 0.0, 0.6211, 0.0, 0.1158, 0.0, 0.6316, 0.0, 0.1053, 0.0, 0.1158, 0.0, 0.6211, 0.0, 0.6316, 0.0, 0.1158, 0.0, 0.6316, 0.0, 0.6421, 0.0, 0.1053, 0.0, 0.6421, 0.0, 0.6526, 0.0, 0.09474, 0.0, 0.6421, 0.0, 0.09474, 0.0, 0.1053, 0.0, 0.6632, 0.0, 0.08421, 0.0, 0.09474, 0.0, 0.6526, 0.0, 0.6632, 0.0, 0.09474, 0.0, 0.6632, 0.0, 0.6737, 0.0, 0.08421, 0.0, 0.6737, 0.0, 0.07368, 0.0, 0.08421, 0.0, 0.6737, 0.0, 0.6842, 0.0, 0.07368, 0.0, 0.6842, 0.0, 0.6947, 0.0, 0.07368, 0.0, 0.6947, 0.0, 0.06316, 0.0, 0.07368, 0.0, 0.6947, 0.0, 0.7053, 0.0, 0.06316, 0.0, 0.7053, 0.0, 0.7158, 0.0, 0.06316, 0.0, 0.7158, 0.0, 0.7263, 0.0, 0.05263, 0.0, 0.7158, 0.0, 0.05263, 0.0, 0.06316, 0.0, 0.7263, 0.0, 0.7368, 0.0, 0.05263, 0.0, 0.2842, 0.0, 0.2, 0.0, 0.2105, 0.0, 0.2842, 0.0, 0.2947, 0.0, 0.2, 0.0, 0.2737, 0.0, 0.2842, 0.0, 0.2105, 0.0, 0.2737, 0.0, 0.2105, 0.0, 0.2211, 0.0, 0.2632, 0.0, 0.2737, 0.0, 0.2211, 0.0, 0.2632, 0.0, 0.2211, 0.0, 0.2316, 0.0, 0.2526, 0.0, 0.2632, 0.0, 0.2316, 0.0, 0.2526, 0.0, 0.2316, 0.0, 0.2421, 0.0, 0.0, 1.0, 0.02083, 1.0, 0.02083, 0.0, 0.0, 0.0, 0.9792, 1.0, 1.0, 1.0, 1.0, 0.0, 0.9792, 0.0, 0.9583, 1.0, 0.9792, 1.0, 0.9792, 0.0, 0.9583, 0.0, 0.9375, 1.0, 0.9583, 1.0, 0.9583, 0.0, 0.9375, 0.0, 0.9167, 1.0, 0.9375, 1.0, 0.9375, 0.0, 0.9167, 0.0, 0.8958, 1.0, 0.9167, 1.0, 0.9167, 0.0, 0.8958, 0.0, 0.875, 1.0, 0.8958, 1.0, 0.8958, 0.0, 0.875, 0.0, 0.8542, 1.0, 0.875, 1.0, 0.875, 0.0, 0.8542, 0.0, 0.8333, 1.0, 0.8542, 1.0, 0.8542, 0.0, 0.8333, 0.0, 0.8125, 1.0, 0.8333, 1.0, 0.8333, 0.0, 0.8125, 0.0, 0.7917, 1.0, 0.8125, 1.0, 0.8125, 0.0, 0.7917, 0.0, 0.7708, 1.0, 0.7917, 1.0, 0.7917, 0.0, 0.7708, 0.0, 0.75, 1.0, 0.7708, 1.0, 0.7708, 0.0, 0.75, 0.0, 0.7292, 1.0, 0.75, 1.0, 0.75, 0.0, 0.7292, 0.0, 0.7083, 1.0, 0.7292, 1.0, 0.7292, 0.0, 0.7083, 0.0, 0.6875, 1.0, 0.7083, 1.0, 0.7083, 0.0, 0.6875, 0.0, 0.6667, 1.0, 0.6875, 1.0, 0.6875, 0.0, 0.6667, 0.0, 0.6458, 1.0, 0.6667, 1.0, 0.6667, 0.0, 0.6458, 0.0, 0.625, 1.0, 0.6458, 1.0, 0.6458, 0.0, 0.625, 0.0, 0.6042, 1.0, 0.625, 1.0, 0.625, 0.0, 0.6042, 0.0, 0.5833, 1.0, 0.6042, 1.0, 0.6042, 0.0, 0.5833, 0.0, 0.5625, 1.0, 0.5833, 1.0, 0.5833, 0.0, 0.5625, 0.0, 0.5417, 1.0, 0.5625, 1.0, 0.5625, 0.0, 0.5417, 0.0, 0.5208, 1.0, 0.5417, 1.0, 0.5417, 0.0, 0.5208, 0.0, 0.5, 1.0, 0.5208, 1.0, 0.5208, 0.0, 0.5, 0.0, 0.4792, 1.0, 0.5, 1.0, 0.5, 0.0, 0.4792, 0.0, 0.4583, 1.0, 0.4792, 1.0, 0.4792, 0.0, 0.4583, 0.0, 0.4375, 1.0, 0.4583, 1.0, 0.4583, 0.0, 0.4375, 0.0, 0.4167, 1.0, 0.4375, 1.0, 0.4375, 0.0, 0.4167, 0.0, 0.3958, 1.0, 0.4167, 1.0, 0.4167, 0.0, 0.3958, 0.0, 0.375, 1.0, 0.3958, 1.0, 0.3958, 0.0, 0.375, 0.0, 0.3542, 1.0, 0.375, 1.0, 0.375, 0.0, 0.3542, 0.0, 0.3333, 1.0, 0.3542, 1.0, 0.3542, 0.0, 0.3333, 0.0, 0.3125, 1.0, 0.3333, 1.0, 0.3333, 0.0, 0.3125, 0.0, 0.2917, 1.0, 0.3125, 1.0, 0.3125, 0.0, 0.2917, 0.0, 0.2708, 1.0, 0.2917, 1.0, 0.2917, 0.0, 0.2708, 0.0, 0.25, 1.0, 0.2708, 1.0, 0.2708, 0.0, 0.25, 0.0, 0.2292, 1.0, 0.25, 1.0, 0.25, 0.0, 0.2292, 0.0, 0.2083, 1.0, 0.2292, 1.0, 0.2292, 0.0, 0.2083, 0.0, 0.1875, 1.0, 0.2083, 1.0, 0.2083, 0.0, 0.1875, 0.0, 0.1667, 1.0, 0.1875, 1.0, 0.1875, 0.0, 0.1667, 0.0, 0.1458, 1.0, 0.1667, 1.0, 0.1667, 0.0, 0.1458, 0.0, 0.125, 1.0, 0.1458, 1.0, 0.1458, 0.0, 0.125, 0.0, 0.1042, 1.0, 0.125, 1.0, 0.125, 0.0, 0.1042, 0.0, 0.08333, 1.0, 0.1042, 1.0, 0.1042, 0.0, 0.08333, 0.0, 0.0625, 1.0, 0.08333, 1.0, 0.08333, 0.0, 0.0625, 0.0, 0.04167, 1.0, 0.0625, 1.0, 0.0625, 0.0, 0.04167, 0.0, 0.02083, 1.0, 0.04167, 1.0, 0.04167, 0.0, 0.02083, 0.0, 0.9792, 1.0, 1.0, 1.0, 1.0, 0.0, 0.9792, 0.0, 0.0, 1.0, 0.02083, 1.0, 0.02083, 0.0, 0.0, 0.0, 0.02083, 1.0, 0.04167, 1.0, 0.04167, 0.0, 0.02083, 0.0, 0.04167, 1.0, 0.0625, 1.0, 0.0625, 0.0, 0.04167, 0.0, 0.0625, 1.0, 0.08333, 1.0, 0.08333, 0.0, 0.0625, 0.0, 0.08333, 1.0, 0.1042, 1.0, 0.1042, 0.0, 0.08333, 0.0, 0.1042, 1.0, 0.125, 1.0, 0.125, 0.0, 0.1042, 0.0, 0.125, 1.0, 0.1458, 1.0, 0.1458, 0.0, 0.125, 0.0, 0.1458, 1.0, 0.1667, 1.0, 0.1667, 0.0, 0.1458, 0.0, 0.1667, 1.0, 0.1875, 1.0, 0.1875, 0.0, 0.1667, 0.0, 0.1875, 1.0, 0.2083, 1.0, 0.2083, 0.0, 0.1875, 0.0, 0.2083, 1.0, 0.2292, 1.0, 0.2292, 0.0, 0.2083, 0.0, 0.2292, 1.0, 0.25, 1.0, 0.25, 0.0, 0.2292, 0.0, 0.25, 1.0, 0.2708, 1.0, 0.2708, 0.0, 0.25, 0.0, 0.2708, 1.0, 0.2917, 1.0, 0.2917, 0.0, 0.2708, 0.0, 0.2917, 1.0, 0.3125, 1.0, 0.3125, 0.0, 0.2917, 0.0, 0.3125, 1.0, 0.3333, 1.0, 0.3333, 0.0, 0.3125, 0.0, 0.3333, 1.0, 0.3542, 1.0, 0.3542, 0.0, 0.3333, 0.0, 0.3542, 1.0, 0.375, 1.0, 0.375, 0.0, 0.3542, 0.0, 0.375, 1.0, 0.3958, 1.0, 0.3958, 0.0, 0.375, 0.0, 0.3958, 1.0, 0.4167, 1.0, 0.4167, 0.0, 0.3958, 0.0, 0.4167, 1.0, 0.4375, 1.0, 0.4375, 0.0, 0.4167, 0.0, 0.4375, 1.0, 0.4583, 1.0, 0.4583, 0.0, 0.4375, 0.0, 0.4583, 1.0, 0.4792, 1.0, 0.4792, 0.0, 0.4583, 0.0, 0.4792, 1.0, 0.5, 1.0, 0.5, 0.0, 0.4792, 0.0, 0.5, 1.0, 0.5208, 1.0, 0.5208, 0.0, 0.5, 0.0, 0.5208, 1.0, 0.5417, 1.0, 0.5417, 0.0, 0.5208, 0.0, 0.5417, 1.0, 0.5625, 1.0, 0.5625, 0.0, 0.5417, 0.0, 0.5625, 1.0, 0.5833, 1.0, 0.5833, 0.0, 0.5625, 0.0, 0.5833, 1.0, 0.6042, 1.0, 0.6042, 0.0, 0.5833, 0.0, 0.6042, 1.0, 0.625, 1.0, 0.625, 0.0, 0.6042, 0.0, 0.625, 1.0, 0.6458, 1.0, 0.6458, 0.0, 0.625, 0.0, 0.6458, 1.0, 0.6667, 1.0, 0.6667, 0.0, 0.6458, 0.0, 0.6667, 1.0, 0.6875, 1.0, 0.6875, 0.0, 0.6667, 0.0, 0.6875, 1.0, 0.7083, 1.0, 0.7083, 0.0, 0.6875, 0.0, 0.7083, 1.0, 0.7292, 1.0, 0.7292, 0.0, 0.7083, 0.0, 0.7292, 1.0, 0.75, 1.0, 0.75, 0.0, 0.7292, 0.0, 0.75, 1.0, 0.7708, 1.0, 0.7708, 0.0, 0.75, 0.0, 0.7708, 1.0, 0.7917, 1.0, 0.7917, 0.0, 0.7708, 0.0, 0.7917, 1.0, 0.8125, 1.0, 0.8125, 0.0, 0.7917, 0.0, 0.8125, 1.0, 0.8333, 1.0, 0.8333, 0.0, 0.8125, 0.0, 0.8333, 1.0, 0.8542, 1.0, 0.8542, 0.0, 0.8333, 0.0, 0.8542, 1.0, 0.875, 1.0, 0.875, 0.0, 0.8542, 0.0, 0.875, 1.0, 0.8958, 1.0, 0.8958, 0.0, 0.875, 0.0, 0.8958, 1.0, 0.9167, 1.0, 0.9167, 0.0, 0.8958, 0.0, 0.9167, 1.0, 0.9375, 1.0, 0.9375, 0.0, 0.9167, 0.0, 0.9375, 1.0, 0.9583, 1.0, 0.9583, 0.0, 0.9375, 0.0, 0.9583, 1.0, 0.9792, 1.0, 0.9792, 0.0, 0.9583, 0.0])
me_text.auto_texspace = False
me_text.update()
me_text_003 = bpy.data.meshes.new('Text.003')
me_text_003.from_pydata([(-0.614, 0.594, 0.1), (-0.712, 0.682, 0.1), (-0.614, 0.388, 0.1), (-0.712, 0.0, 0.1), (-0.325, 0.682, 0.1), (-0.325, 0.594, 0.1), (-0.614, 0.3, 0.1), (-0.614, 0.088, 0.1), (-0.316, 0.088, 0.1), (-0.316, 0.0, 0.1), (-0.335, 0.388, 0.1), (-0.335, 0.3, 0.1), (-0.614, 0.594, -0.1), (-0.614, 0.388, -0.1), (-0.712, 0.0, -0.1), (-0.325, 0.682, -0.1), (-0.325, 0.594, -0.1), (-0.712, 0.682, -0.1), (-0.614, 0.3, -0.1), (-0.614, 0.088, -0.1), (-0.316, 0.088, -0.1), (-0.316, 0.0, -0.1), (-0.335, 0.388, -0.1), (-0.335, 0.3, -0.1), (-0.614, 0.594, -0.1), (-0.614, 0.594, 0.1), (-0.614, 0.388, -0.1), (-0.325, 0.594, -0.1), (-0.325, 0.594, 0.1), (-0.325, 0.682, -0.1), (-0.712, 0.682, -0.1), (-0.325, 0.682, 0.1), (-0.712, 0.682, 0.1), (-0.712, 0.0, 0.1), (-0.316, 0.0, 0.1), (-0.712, 0.0, -0.1), (-0.316, 0.0, -0.1), (-0.316, 0.088, -0.1), (-0.614, 0.088, -0.1), (-0.316, 0.088, 0.1), (-0.614, 0.088, 0.1), (-0.614, 0.3, 0.1), (-0.614, 0.3, -0.1), (-0.335, 0.3, 0.1), (-0.335, 0.388, 0.1), (-0.335, 0.3, -0.1), (-0.335, 0.388, -0.1), (-0.614, 0.388, 0.1)], [], [(0, 4, 1), (3, 0, 1), (3, 2, 0), (0, 5, 4), (3, 7, 6), (3, 6, 2), (3, 8, 7), (3, 9, 8), (6, 10, 2), (6, 11, 10), (14, 12, 13), (14, 17, 12), (12, 15, 16), (12, 17, 15), (14, 13, 18), (14, 18, 19), (14, 19, 20), (14, 20, 21), (18, 13, 22), (18, 22, 23), (28, 25, 24, 27), (25, 47, 26, 24), (31, 28, 27, 29), (32, 31, 29, 30), (33, 32, 30, 35), (34, 33, 35, 36), (39, 34, 36, 37), (40, 39, 37, 38), (41, 40, 38, 42), (43, 41, 42, 45), (44, 43, 45, 46), (47, 44, 46, 26)])
me_text_003.polygons.foreach_set('use_smooth', [0, 0, 0, 0, 0, 0, 0, 0, 0, 0, 0, 0, 0, 0, 0, 0, 0, 0, 0, 0, 1, 1, 1, 1, 1, 1, 1, 1, 1, 1, 1, 1])
_uv = me_text_003.uv_layers.new(name='UVMap')
_uv.uv.foreach_set('vector', [0.0, 0.0, 0.9091, 0.0, 0.8182, 0.0, 0.7273, 0.0, 0.0, 0.0, 0.8182, 0.0, 0.7273, 0.0, 0.09091, 0.0, 0.0, 0.0, 0.0, 0.0, 1.0, 0.0, 0.9091, 0.0, 0.7273, 0.0, 0.4545, 0.0, 0.3636, 0.0, 0.7273, 0.0, 0.3636, 0.0, 0.09091, 0.0, 0.7273, 0.0, 0.5455, 0.0, 0.4545, 0.0, 0.7273, 0.0, 0.6364, 0.0, 0.5455, 0.0, 0.3636, 0.0, 0.1818, 0.0, 0.09091, 0.0, 0.3636, 0.0, 0.2727, 0.0, 0.1818, 0.0, 0.7273, 0.0, 0.0, 0.0, 0.09091, 0.0, 0.7273, 0.0, 0.8182, 0.0, 0.0, 0.0, 0.0, 0.0, 0.9091, 0.0, 1.0, 0.0, 0.0, 0.0, 0.8182, 0.0, 0.9091, 0.0, 0.7273, 0.0, 0.09091, 0.0, 0.3636, 0.0, 0.7273, 0.0, 0.3636, 0.0, 0.4545, 0.0, 0.7273, 0.0, 0.4545, 0.0, 0.5455, 0.0, 0.7273, 0.0, 0.5455, 0.0, 0.6364, 0.0, 0.3636, 0.0, 0.09091, 0.0, 0.1818, 0.0, 0.3636, 0.0, 0.1818, 0.0, 0.2727, 0.0, 0.9167, 1.0, 1.0, 1.0, 1.0, 0.0, 0.9167, 0.0, 0.0, 1.0, 0.08333, 1.0, 0.08333, 0.0, 0.0, 0.0, 0.8333, 1.0, 0.9167, 1.0, 0.9167, 0.0, 0.8333, 0.0, 0.75, 1.0, 0.8333, 1.0, 0.8333, 0.0, 0.75, 0.0, 0.6667, 1.0, 0.75, 1.0, 0.75, 0.0, 0.6667, 0.0, 0.5833, 1.0, 0.6667, 1.0, 0.6667, 0.0, 0.5833, 0.0, 0.5, 1.0, 0.5833, 1.0, 0.5833, 0.0, 0.5, 0.0, 0.4167, 1.0, 0.5, 1.0, 0.5, 0.0, 0.4167, 0.0, 0.3333, 1.0, 0.4167, 1.0, 0.4167, 0.0, 0.3333, 0.0, 0.25, 1.0, 0.3333, 1.0, 0.3333, 0.0, 0.25, 0.0, 0.1667, 1.0, 0.25, 1.0, 0.25, 0.0, 0.1667, 0.0, 0.08333, 1.0, 0.1667, 1.0, 0.1667, 0.0, 0.08333, 0.0])
me_text_003.auto_texspace = False
me_text_003.update()
me_text_010 = bpy.data.meshes.new('Text.010')
me_text_010.from_pydata([(-0.961, 0.0, -0.1), (-0.961, 0.0, 0.1), (-0.863, 0.0, -0.1), (-0.961, 0.297, -0.1), (-0.961, 0.297, 0.1), (-1.343, 0.297, -0.1), (-1.343, 0.0, -0.1), (-1.343, 0.297, 0.1), (-1.343, 0.0, 0.1), (-1.441, 0.0, 0.1), (-1.441, 0.682, 0.1), (-1.441, 0.0, -0.1), (-1.441, 0.682, -0.1), (-1.343, 0.682, -0.1), (-1.343, 0.385, -0.1), (-1.343, 0.682, 0.1), (-1.343, 0.385, 0.1), (-0.961, 0.385, 0.1), (-0.961, 0.682, 0.1), (-0.961, 0.385, -0.1), (-0.961, 0.682, -0.1), (-0.863, 0.682, -0.1), (-0.863, 0.682, 0.1), (-0.863, 0.0, 0.1), (-0.961, 0.0, 0.1), (-0.961, 0.297, 0.1), (-0.863, 0.0, 0.1), (-0.961, 0.385, 0.1), (-0.863, 0.682, 0.1), (-0.961, 0.682, 0.1), (-1.343, 0.297, 0.1), (-1.343, 0.385, 0.1), (-1.441, 0.0, 0.1), (-1.343, 0.682, 0.1), (-1.441, 0.682, 0.1), (-1.343, 0.0, 0.1), (-0.961, 0.0, -0.1), (-0.863, 0.0, -0.1), (-0.961, 0.297, -0.1), (-0.961, 0.385, -0.1), (-1.343, 0.297, -0.1), (-1.343, 0.0, -0.1), (-1.441, 0.0, -0.1), (-1.343, 0.385, -0.1), (-1.343, 0.682, -0.1), (-1.441, 0.682, -0.1), (-0.961, 0.682, -0.1), (-0.863, 0.682, -0.1)], [], [(23, 1, 0, 2), (1, 4, 3, 0), (4, 7, 5, 3), (7, 8, 6, 5), (8, 9, 11, 6), (9, 10, 12, 11), (10, 15, 13, 12), (15, 16, 14, 13), (16, 17, 19, 14), (17, 18, 20, 19), (18, 22, 21, 20), (22, 23, 2, 21), (24, 26, 25), (25, 26, 27), (27, 26, 28), (27, 28, 29), (30, 25, 27), (30, 27, 31), (32, 30, 31), (32, 31, 33), (32, 33, 34), (32, 35, 30), (36, 38, 37), (38, 39, 37), (40, 39, 38), (42, 40, 41), (42, 43, 40), (40, 43, 39), (42, 44, 43), (42, 45, 44), (39, 46, 47), (39, 47, 37)])
me_text_010.polygons.foreach_set('use_smooth', [1, 1, 1, 1, 1, 1, 1, 1, 1, 1, 1, 1, 0, 0, 0, 0, 0, 0, 0, 0, 0, 0, 0, 0, 0, 0, 0, 0, 0, 0, 0, 0])
_uv = me_text_010.uv_layers.new(name='UVMap')
_uv.uv.foreach_set('vector', [0.9167, 1.0, 1.0, 1.0, 1.0, 0.0, 0.9167, 0.0, 0.0, 1.0, 0.08333, 1.0, 0.08333, 0.0, 0.0, 0.0, 0.08333, 1.0, 0.1667, 1.0, 0.1667, 0.0, 0.08333, 0.0, 0.1667, 1.0, 0.25, 1.0, 0.25, 0.0, 0.1667, 0.0, 0.25, 1.0, 0.3333, 1.0, 0.3333, 0.0, 0.25, 0.0, 0.3333, 1.0, 0.4167, 1.0, 0.4167, 0.0, 0.3333, 0.0, 0.4167, 1.0, 0.5, 1.0, 0.5, 0.0, 0.4167, 0.0, 0.5, 1.0, 0.5833, 1.0, 0.5833, 0.0, 0.5, 0.0, 0.5833, 1.0, 0.6667, 1.0, 0.6667, 0.0, 0.5833, 0.0, 0.6667, 1.0, 0.75, 1.0, 0.75, 0.0, 0.6667, 0.0, 0.75, 1.0, 0.8333, 1.0, 0.8333, 0.0, 0.75, 0.0, 0.8333, 1.0, 0.9167, 1.0, 0.9167, 0.0, 0.8333, 0.0, 0.0, 0.0, 1.0, 0.0, 0.09091, 0.0, 0.09091, 0.0, 1.0, 0.0, 0.7273, 0.0, 0.7273, 0.0, 1.0, 0.0, 0.9091, 0.0, 0.7273, 0.0, 0.9091, 0.0, 0.8182, 0.0, 0.1818, 0.0, 0.09091, 0.0, 0.7273, 0.0, 0.1818, 0.0, 0.7273, 0.0, 0.6364, 0.0, 0.3636, 0.0, 0.1818, 0.0, 0.6364, 0.0, 0.3636, 0.0, 0.6364, 0.0, 0.5455, 0.0, 0.3636, 0.0, 0.5455, 0.0, 0.4545, 0.0, 0.3636, 0.0, 0.2727, 0.0, 0.1818, 0.0, 0.0, 0.0, 0.09091, 0.0, 1.0, 0.0, 0.09091, 0.0, 0.7273, 0.0, 1.0, 0.0, 0.1818, 0.0, 0.7273, 0.0, 0.09091, 0.0, 0.3636, 0.0, 0.1818, 0.0, 0.2727, 0.0, 0.3636, 0.0, 0.6364, 0.0, 0.1818, 0.0, 0.1818, 0.0, 0.6364, 0.0, 0.7273, 0.0, 0.3636, 0.0, 0.5455, 0.0, 0.6364, 0.0, 0.3636, 0.0, 0.4545, 0.0, 0.5455, 0.0, 0.7273, 0.0, 0.8182, 0.0, 0.9091, 0.0, 0.7273, 0.0, 0.9091, 0.0, 1.0, 0.0])
me_text_010.auto_texspace = False
me_text_010.update()
me_text_012 = bpy.data.meshes.new('Text.012')
me_text_012.from_pydata([(0.193, 0.088, -0.1), (-0.115, 0.088, -0.1), (0.193, 0.088, 0.1), (0.193, 0.0, -0.1), (0.193, 0.0, 0.1), (-0.213, 0.0, -0.1), (-0.213, 0.682, -0.1), (-0.213, 0.0, 0.1), (-0.213, 0.682, 0.1), (-0.115, 0.682, 0.1), (-0.115, 0.088, 0.1), (-0.115, 0.682, -0.1), (0.193, 0.088, 0.1), (0.193, 0.0, 0.1), (-0.213, 0.0, 0.1), (-0.115, 0.088, 0.1), (-0.115, 0.682, 0.1), (-0.213, 0.682, 0.1), (0.193, 0.088, -0.1), (0.193, 0.0, -0.1), (-0.213, 0.0, -0.1), (-0.115, 0.088, -0.1), (-0.115, 0.682, -0.1), (-0.213, 0.682, -0.1)], [], [(10, 2, 0, 1), (2, 4, 3, 0), (4, 7, 5, 3), (7, 8, 6, 5), (8, 9, 11, 6), (9, 10, 1, 11), (14, 13, 12), (14, 12, 15), (14, 15, 16), (14, 16, 17), (20, 18, 19), (20, 21, 18), (20, 22, 21), (20, 23, 22)])
me_text_012.polygons.foreach_set('use_smooth', [1, 1, 1, 1, 1, 1, 0, 0, 0, 0, 0, 0, 0, 0])
_uv = me_text_012.uv_layers.new(name='UVMap')
_uv.uv.foreach_set('vector', [0.8333, 1.0, 1.0, 1.0, 1.0, 0.0, 0.8333, 0.0, 0.0, 1.0, 0.1667, 1.0, 0.1667, 0.0, 0.0, 0.0, 0.1667, 1.0, 0.3333, 1.0, 0.3333, 0.0, 0.1667, 0.0, 0.3333, 1.0, 0.5, 1.0, 0.5, 0.0, 0.3333, 0.0, 0.5, 1.0, 0.6667, 1.0, 0.6667, 0.0, 0.5, 0.0, 0.6667, 1.0, 0.8333, 1.0, 0.8333, 0.0, 0.6667, 0.0, 0.4, 0.0, 0.2, 0.0, 0.0, 0.0, 0.4, 0.0, 0.0, 0.0, 1.0, 0.0, 0.4, 0.0, 1.0, 0.0, 0.8, 0.0, 0.4, 0.0, 0.8, 0.0, 0.6, 0.0, 0.4, 0.0, 0.0, 0.0, 0.2, 0.0, 0.4, 0.0, 1.0, 0.0, 0.0, 0.0, 0.4, 0.0, 0.8, 0.0, 1.0, 0.0, 0.4, 0.0, 0.6, 0.0, 0.8, 0.0])
me_text_012.auto_texspace = False
me_text_012.update()
me_text_013 = bpy.data.meshes.new('Text.013')
me_text_013.from_pydata([(0.683, 0.088, -0.1), (0.683, 0.0, -0.1), (0.683, 0.088, 0.1), (0.375, 0.088, -0.1), (0.375, 0.682, -0.1), (0.375, 0.088, 0.1), (0.375, 0.682, 0.1), (0.277, 0.682, 0.1), (0.277, 0.0, 0.1), (0.277, 0.682, -0.1), (0.277, 0.0, -0.1), (0.683, 0.0, 0.1), (0.683, 0.088, 0.1), (0.683, 0.0, 0.1), (0.277, 0.0, 0.1), (0.375, 0.088, 0.1), (0.375, 0.682, 0.1), (0.277, 0.682, 0.1), (0.683, 0.088, -0.1), (0.683, 0.0, -0.1), (0.277, 0.0, -0.1), (0.375, 0.088, -0.1), (0.375, 0.682, -0.1), (0.277, 0.682, -0.1)], [], [(2, 11, 1, 0), (5, 2, 0, 3), (6, 5, 3, 4), (7, 6, 4, 9), (8, 7, 9, 10), (11, 8, 10, 1), (14, 13, 12), (14, 12, 15), (14, 15, 16), (14, 16, 17), (20, 18, 19), (20, 21, 18), (20, 22, 21), (20, 23, 22)])
me_text_013.polygons.foreach_set('use_smooth', [1, 1, 1, 1, 1, 1, 0, 0, 0, 0, 0, 0, 0, 0])
_uv = me_text_013.uv_layers.new(name='UVMap')
_uv.uv.foreach_set('vector', [0.0, 1.0, 0.1667, 1.0, 0.1667, 0.0, 0.0, 0.0, 0.8333, 1.0, 1.0, 1.0, 1.0, 0.0, 0.8333, 0.0, 0.6667, 1.0, 0.8333, 1.0, 0.8333, 0.0, 0.6667, 0.0, 0.5, 1.0, 0.6667, 1.0, 0.6667, 0.0, 0.5, 0.0, 0.3333, 1.0, 0.5, 1.0, 0.5, 0.0, 0.3333, 0.0, 0.1667, 1.0, 0.3333, 1.0, 0.3333, 0.0, 0.1667, 0.0, 0.4, 0.0, 0.2, 0.0, 0.0, 0.0, 0.4, 0.0, 0.0, 0.0, 1.0, 0.0, 0.4, 0.0, 1.0, 0.0, 0.8, 0.0, 0.4, 0.0, 0.8, 0.0, 0.6, 0.0, 0.4, 0.0, 0.0, 0.0, 0.2, 0.0, 0.4, 0.0, 1.0, 0.0, 0.0, 0.0, 0.4, 0.0, 0.8, 0.0, 1.0, 0.0, 0.4, 0.0, 0.6, 0.0, 0.8, 0.0])
me_text_013.auto_texspace = False
me_text_013.update()

# ---- objects
ob_light = bpy.data.objects.new('Light', light_light)
ob_camera = bpy.data.objects.new('Camera', cam_camera)
ob_text = bpy.data.objects.new('Text', me_text)
ob_text_003 = bpy.data.objects.new('Text.003', me_text_003)
ob_text_010 = bpy.data.objects.new('Text.010', me_text_010)
ob_text_012 = bpy.data.objects.new('Text.012', me_text_012)
ob_text_013 = bpy.data.objects.new('Text.013', me_text_013)
ob_empty = bpy.data.objects.new('Empty', None)
ob_empty_001 = bpy.data.objects.new('Empty.001', None)
ob_empty_002 = bpy.data.objects.new('Empty.002', None)
ob_empty_003 = bpy.data.objects.new('Empty.003', None)
ob_empty_004 = bpy.data.objects.new('Empty.004', None)

# ---- transforms, parenting, visibility, modifiers, constraints
ob_light.location = (4.076, 1.005, 5.904)
ob_light.rotation_euler = (0.6503, 0.05522, 1.866)
ob_light.lock_rotations_4d = False
ob_light.empty_display_type = 'ARROWS'
ob_light.color = (0.0, 0.0, 0.0, 0.0)
ob_light.lineart.crease_threshold = 0.0
ob_camera.location = (7.359, -6.926, 4.958)
ob_camera.rotation_euler = (1.109, 0.0, 0.8149)
ob_camera.lock_rotations_4d = False
ob_camera.empty_display_type = 'ARROWS'
ob_camera.color = (0.0, 0.0, 0.0, 0.0)
ob_camera.display_type = 'WIRE'
ob_camera.lineart.crease_threshold = 0.0
ob_text.parent = ob_empty_004
ob_text.matrix_parent_inverse = Matrix(((1.0, -0.0, 0.0, 2.98e-08), (-0.0, 1.0, -0.0, -1.105), (0.0, 0.0, 1.0, -0.341), (-0.0, 0.0, -0.0, 1.0)))
ob_text.location = (0.0, 0.0, 0.0)
ob_text.rotation_euler = (1.571, 0.0, 1.571)
ob_text_003.parent = ob_empty_001
ob_text_003.matrix_parent_inverse = Matrix(((1.0, -0.0, -0.0, -3.725e-08), (-0.0, 1.0, 0.0, 0.514), (-0.0, -0.0, 1.0, -0.341), (-0.0, 0.0, -0.0, 1.0)))
ob_text_003.location = (0.0, 0.0, 0.0)
ob_text_003.rotation_euler = (1.571, 0.0, 1.571)
ob_text_010.parent = ob_empty
ob_text_010.matrix_parent_inverse = Matrix(((1.0, -0.0, -0.0, -6.333e-08), (-0.0, 1.0, 0.0, 1.152), (-0.0, -0.0, 1.0, -0.341), (-0.0, 0.0, -0.0, 1.0)))
ob_text_010.location = (0.0, 0.0, 0.0)
ob_text_010.rotation_euler = (1.571, -0.0, 1.571)
ob_text_012.parent = ob_empty_002
ob_text_012.matrix_parent_inverse = Matrix(((1.0, -0.0, -0.0, -1.49e-08), (-0.0, 1.0, 0.0, 0.01), (-0.0, -0.0, 1.0, -0.341), (-0.0, 0.0, -0.0, 1.0)))
ob_text_012.location = (0.0, 0.0, 0.0)
ob_text_012.rotation_euler = (1.571, 0.0, 1.571)
ob_text_013.parent = ob_empty_003
ob_text_013.matrix_parent_inverse = Matrix(((1.0, -0.0, 0.0, 7.451e-09), (-0.0, 1.0, -0.0, -0.48), (0.0, 0.0, 1.0, -0.341), (-0.0, 0.0, -0.0, 1.0)))
ob_text_013.location = (0.0, 0.0, 0.0)
ob_text_013.rotation_euler = (1.571, 0.0, 1.571)
ob_empty.location = (6.333e-08, -1.152, 0.341)
ob_empty.empty_display_type = 'CUBE'
ob_empty_001.location = (3.725e-08, -0.514, 0.341)
ob_empty_001.empty_display_type = 'CUBE'
ob_empty_002.location = (1.49e-08, -0.01, 0.341)
ob_empty_002.empty_display_type = 'CUBE'
ob_empty_003.location = (-7.451e-09, 0.48, 0.341)
ob_empty_003.empty_display_type = 'CUBE'
ob_empty_004.location = (-2.98e-08, 1.105, 0.341)
ob_empty_004.empty_display_type = 'CUBE'

# ---- collection membership
col_cam___light.objects.link(ob_light)
col_cam___light.objects.link(ob_camera)
col_working.objects.link(ob_text)
col_working.objects.link(ob_text_003)
col_working.objects.link(ob_text_010)
col_working.objects.link(ob_text_012)
col_working.objects.link(ob_text_013)
col_working.objects.link(ob_empty)
col_working.objects.link(ob_empty_001)
col_working.objects.link(ob_empty_002)
col_working.objects.link(ob_empty_003)
col_working.objects.link(ob_empty_004)
def _layer_coll(name, lc=None):
    lc = lc or bpy.context.view_layer.layer_collection
    for c in lc.children:
        if c.name == name: return c
        r = _layer_coll(name, c)
        if r: return r
_layer_coll('Cam & Light').exclude = True

# ---- scene / render settings (as saved in the file)
scene.camera = ob_camera
scene.frame_start = 1; scene.frame_end = 150; scene.frame_set(136)
scene.render.engine = 'BLENDER_EEVEE_NEXT'
scene.cycles.sampling_pattern = 'TABULATED_SOBOL'
scene.view_settings.view_transform = 'Filmic'
bpy.context.view_layer.update()
